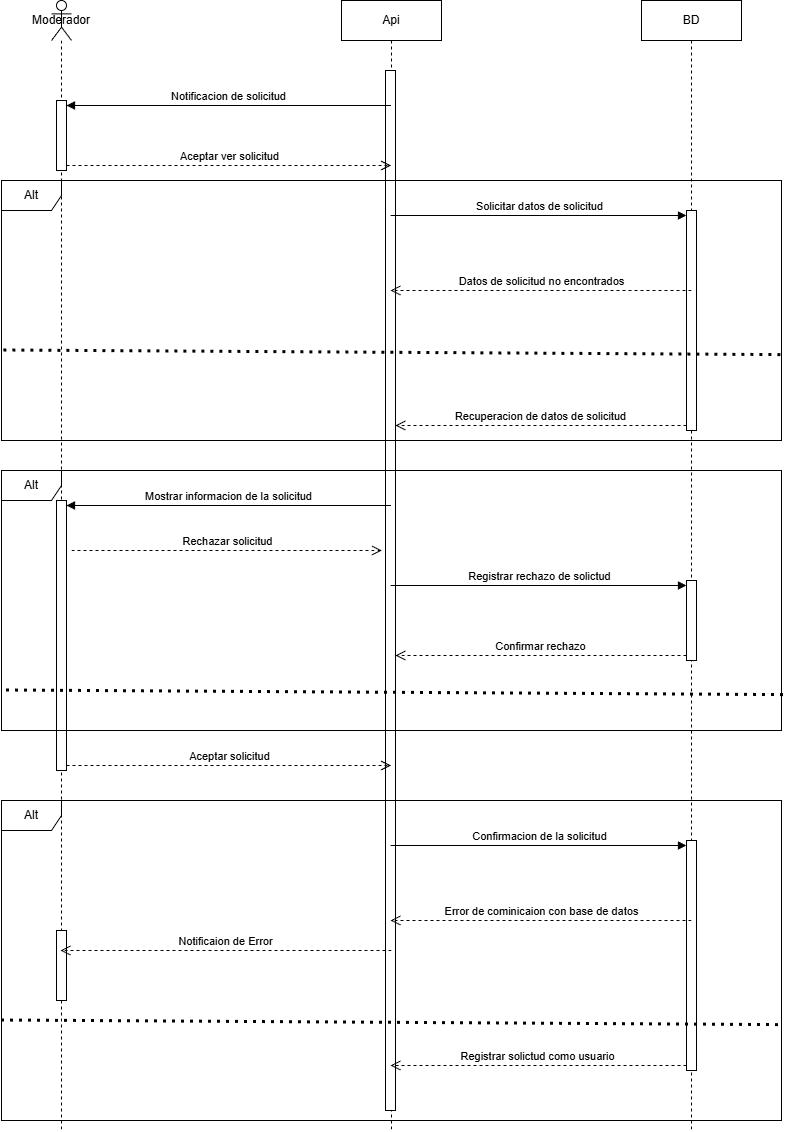

The diagram above was exported from draw.io. Its source (the exported page's mxGraphModel, read from the mxfile embedded in the PNG):
<mxGraphModel dx="1123" dy="749" grid="1" gridSize="10" guides="1" tooltips="1" connect="1" arrows="1" fold="1" page="1" pageScale="1" pageWidth="827" pageHeight="1169" math="0" shadow="0">
  <root>
    <mxCell id="0" />
    <mxCell id="1" parent="0" />
    <mxCell id="Kvdq9AiPGMK1Usw67KeW-2" parent="1" style="shape=umlLifeline;perimeter=lifelinePerimeter;whiteSpace=wrap;html=1;container=1;dropTarget=0;collapsible=0;recursiveResize=0;outlineConnect=0;portConstraint=eastwest;newEdgeStyle={&quot;curved&quot;:0,&quot;rounded&quot;:0};participant=umlActor;" value="Moderador" vertex="1">
      <mxGeometry height="1130" width="20" x="70" y="20" as="geometry" />
    </mxCell>
    <mxCell id="Kvdq9AiPGMK1Usw67KeW-18" parent="Kvdq9AiPGMK1Usw67KeW-2" style="html=1;points=[[0,0,0,0,5],[0,1,0,0,-5],[1,0,0,0,5],[1,1,0,0,-5]];perimeter=orthogonalPerimeter;outlineConnect=0;targetShapes=umlLifeline;portConstraint=eastwest;newEdgeStyle={&quot;curved&quot;:0,&quot;rounded&quot;:0};" value="" vertex="1">
      <mxGeometry height="70" width="10" x="5" y="100" as="geometry" />
    </mxCell>
    <mxCell id="Kvdq9AiPGMK1Usw67KeW-25" parent="Kvdq9AiPGMK1Usw67KeW-2" style="html=1;points=[[0,0,0,0,5],[0,1,0,0,-5],[1,0,0,0,5],[1,1,0,0,-5]];perimeter=orthogonalPerimeter;outlineConnect=0;targetShapes=umlLifeline;portConstraint=eastwest;newEdgeStyle={&quot;curved&quot;:0,&quot;rounded&quot;:0};" value="" vertex="1">
      <mxGeometry height="270" width="10" x="5" y="500" as="geometry" />
    </mxCell>
    <mxCell id="Kvdq9AiPGMK1Usw67KeW-42" parent="Kvdq9AiPGMK1Usw67KeW-2" style="html=1;points=[[0,0,0,0,5],[0,1,0,0,-5],[1,0,0,0,5],[1,1,0,0,-5]];perimeter=orthogonalPerimeter;outlineConnect=0;targetShapes=umlLifeline;portConstraint=eastwest;newEdgeStyle={&quot;curved&quot;:0,&quot;rounded&quot;:0};" value="" vertex="1">
      <mxGeometry height="70" width="10" x="5" y="930" as="geometry" />
    </mxCell>
    <mxCell id="Kvdq9AiPGMK1Usw67KeW-3" parent="1" style="shape=umlLifeline;perimeter=lifelinePerimeter;whiteSpace=wrap;html=1;container=1;dropTarget=0;collapsible=0;recursiveResize=0;outlineConnect=0;portConstraint=eastwest;newEdgeStyle={&quot;curved&quot;:0,&quot;rounded&quot;:0};" value="Api" vertex="1">
      <mxGeometry height="1130" width="100" x="360" y="20" as="geometry" />
    </mxCell>
    <mxCell id="Kvdq9AiPGMK1Usw67KeW-14" parent="Kvdq9AiPGMK1Usw67KeW-3" style="html=1;points=[[0,0,0,0,5],[0,1,0,0,-5],[1,0,0,0,5],[1,1,0,0,-5]];perimeter=orthogonalPerimeter;outlineConnect=0;targetShapes=umlLifeline;portConstraint=eastwest;newEdgeStyle={&quot;curved&quot;:0,&quot;rounded&quot;:0};" value="" vertex="1">
      <mxGeometry height="1040" width="10" x="44" y="70" as="geometry" />
    </mxCell>
    <mxCell id="Kvdq9AiPGMK1Usw67KeW-4" parent="1" style="shape=umlLifeline;perimeter=lifelinePerimeter;whiteSpace=wrap;html=1;container=1;dropTarget=0;collapsible=0;recursiveResize=0;outlineConnect=0;portConstraint=eastwest;newEdgeStyle={&quot;curved&quot;:0,&quot;rounded&quot;:0};" value="BD" vertex="1">
      <mxGeometry height="1130" width="100" x="660" y="20" as="geometry" />
    </mxCell>
    <mxCell id="Kvdq9AiPGMK1Usw67KeW-22" parent="Kvdq9AiPGMK1Usw67KeW-4" style="html=1;points=[[0,0,0,0,5],[0,1,0,0,-5],[1,0,0,0,5],[1,1,0,0,-5]];perimeter=orthogonalPerimeter;outlineConnect=0;targetShapes=umlLifeline;portConstraint=eastwest;newEdgeStyle={&quot;curved&quot;:0,&quot;rounded&quot;:0};" value="" vertex="1">
      <mxGeometry height="220" width="10" x="45" y="210" as="geometry" />
    </mxCell>
    <mxCell id="Kvdq9AiPGMK1Usw67KeW-28" parent="Kvdq9AiPGMK1Usw67KeW-4" style="html=1;points=[[0,0,0,0,5],[0,1,0,0,-5],[1,0,0,0,5],[1,1,0,0,-5]];perimeter=orthogonalPerimeter;outlineConnect=0;targetShapes=umlLifeline;portConstraint=eastwest;newEdgeStyle={&quot;curved&quot;:0,&quot;rounded&quot;:0};" value="" vertex="1">
      <mxGeometry height="230" width="10" x="45" y="840" as="geometry" />
    </mxCell>
    <mxCell id="Kvdq9AiPGMK1Usw67KeW-36" parent="Kvdq9AiPGMK1Usw67KeW-4" style="html=1;points=[[0,0,0,0,5],[0,1,0,0,-5],[1,0,0,0,5],[1,1,0,0,-5]];perimeter=orthogonalPerimeter;outlineConnect=0;targetShapes=umlLifeline;portConstraint=eastwest;newEdgeStyle={&quot;curved&quot;:0,&quot;rounded&quot;:0};" value="" vertex="1">
      <mxGeometry height="80" width="10" x="45" y="580" as="geometry" />
    </mxCell>
    <mxCell id="Kvdq9AiPGMK1Usw67KeW-20" edge="1" parent="1" source="Kvdq9AiPGMK1Usw67KeW-18" style="html=1;verticalAlign=bottom;endArrow=open;dashed=1;endSize=8;curved=0;rounded=0;exitX=1;exitY=1;exitDx=0;exitDy=-5;" target="Kvdq9AiPGMK1Usw67KeW-3" value="Aceptar ver solicitud">
      <mxGeometry relative="1" as="geometry">
        <mxPoint x="160" y="195" as="targetPoint" />
      </mxGeometry>
    </mxCell>
    <mxCell id="Kvdq9AiPGMK1Usw67KeW-19" edge="1" parent="1" source="Kvdq9AiPGMK1Usw67KeW-3" style="html=1;verticalAlign=bottom;endArrow=block;curved=0;rounded=0;entryX=1;entryY=0;entryDx=0;entryDy=5;" target="Kvdq9AiPGMK1Usw67KeW-18" value="Notificacion de solicitud">
      <mxGeometry relative="1" as="geometry">
        <mxPoint x="160" y="125" as="sourcePoint" />
      </mxGeometry>
    </mxCell>
    <mxCell id="Kvdq9AiPGMK1Usw67KeW-23" edge="1" parent="1" source="Kvdq9AiPGMK1Usw67KeW-3" style="html=1;verticalAlign=bottom;endArrow=block;curved=0;rounded=0;entryX=0;entryY=0;entryDx=0;entryDy=5;" target="Kvdq9AiPGMK1Usw67KeW-22" value="Solicitar datos de solicitud">
      <mxGeometry relative="1" as="geometry">
        <mxPoint x="640" y="375" as="sourcePoint" />
      </mxGeometry>
    </mxCell>
    <mxCell id="Kvdq9AiPGMK1Usw67KeW-24" edge="1" parent="1" source="Kvdq9AiPGMK1Usw67KeW-22" style="html=1;verticalAlign=bottom;endArrow=open;dashed=1;endSize=8;curved=0;rounded=0;exitX=0;exitY=1;exitDx=0;exitDy=-5;" target="Kvdq9AiPGMK1Usw67KeW-14" value="Recuperacion de datos de solicitud">
      <mxGeometry relative="1" as="geometry">
        <mxPoint x="420" y="445" as="targetPoint" />
      </mxGeometry>
    </mxCell>
    <mxCell id="Kvdq9AiPGMK1Usw67KeW-26" edge="1" parent="1" source="Kvdq9AiPGMK1Usw67KeW-3" style="html=1;verticalAlign=bottom;endArrow=block;curved=0;rounded=0;entryX=1;entryY=0;entryDx=0;entryDy=5;" target="Kvdq9AiPGMK1Usw67KeW-25" value="Mostrar informacion de la solicitud">
      <mxGeometry relative="1" as="geometry">
        <mxPoint x="155" y="505" as="sourcePoint" />
      </mxGeometry>
    </mxCell>
    <mxCell id="Kvdq9AiPGMK1Usw67KeW-27" edge="1" parent="1" source="Kvdq9AiPGMK1Usw67KeW-25" style="html=1;verticalAlign=bottom;endArrow=open;dashed=1;endSize=8;curved=0;rounded=0;exitX=1;exitY=1;exitDx=0;exitDy=-5;" target="Kvdq9AiPGMK1Usw67KeW-3" value="Aceptar solicitud">
      <mxGeometry relative="1" as="geometry">
        <mxPoint x="155" y="575" as="targetPoint" />
      </mxGeometry>
    </mxCell>
    <mxCell id="Kvdq9AiPGMK1Usw67KeW-29" edge="1" parent="1" source="Kvdq9AiPGMK1Usw67KeW-3" style="html=1;verticalAlign=bottom;endArrow=block;curved=0;rounded=0;entryX=0;entryY=0;entryDx=0;entryDy=5;" target="Kvdq9AiPGMK1Usw67KeW-28" value="Confirmacion de la solicitud">
      <mxGeometry relative="1" as="geometry">
        <mxPoint x="635" y="635" as="sourcePoint" />
      </mxGeometry>
    </mxCell>
    <mxCell id="Kvdq9AiPGMK1Usw67KeW-30" edge="1" parent="1" source="Kvdq9AiPGMK1Usw67KeW-28" style="html=1;verticalAlign=bottom;endArrow=open;dashed=1;endSize=8;curved=0;rounded=0;exitX=0;exitY=1;exitDx=0;exitDy=-5;" target="Kvdq9AiPGMK1Usw67KeW-3" value="Registrar solictud como usuario">
      <mxGeometry relative="1" as="geometry">
        <mxPoint x="635" y="705" as="targetPoint" />
      </mxGeometry>
    </mxCell>
    <mxCell id="Kvdq9AiPGMK1Usw67KeW-31" parent="1" style="shape=umlFrame;whiteSpace=wrap;html=1;pointerEvents=0;" value="Alt" vertex="1">
      <mxGeometry height="260" width="780" x="20" y="200" as="geometry" />
    </mxCell>
    <mxCell id="Kvdq9AiPGMK1Usw67KeW-32" edge="1" parent="1" style="endArrow=none;endFill=0;endSize=12;html=1;rounded=0;entryX=0.997;entryY=0.515;entryDx=0;entryDy=0;entryPerimeter=0;dashed=1;dashPattern=1 2;strokeWidth=3;" value="">
      <mxGeometry relative="1" width="160" as="geometry">
        <mxPoint x="22.34" y="370" as="sourcePoint" />
        <mxPoint x="800.0000000000001" y="374.61000000000007" as="targetPoint" />
      </mxGeometry>
    </mxCell>
    <mxCell id="Kvdq9AiPGMK1Usw67KeW-33" edge="1" parent="1" style="html=1;verticalAlign=bottom;endArrow=open;dashed=1;endSize=8;curved=0;rounded=0;" target="Kvdq9AiPGMK1Usw67KeW-3" value="Datos de solicitud no encontrados">
      <mxGeometry relative="1" as="geometry">
        <mxPoint x="710" y="310" as="sourcePoint" />
        <mxPoint x="630" y="310" as="targetPoint" />
      </mxGeometry>
    </mxCell>
    <mxCell id="Kvdq9AiPGMK1Usw67KeW-34" edge="1" parent="1" style="html=1;verticalAlign=bottom;endArrow=open;dashed=1;endSize=8;curved=0;rounded=0;" value="Rechazar solicitud">
      <mxGeometry relative="1" as="geometry">
        <mxPoint x="90" y="570" as="sourcePoint" />
        <mxPoint x="400.43" y="570" as="targetPoint" />
      </mxGeometry>
    </mxCell>
    <mxCell id="Kvdq9AiPGMK1Usw67KeW-35" parent="1" style="shape=umlFrame;whiteSpace=wrap;html=1;pointerEvents=0;" value="Alt" vertex="1">
      <mxGeometry height="260" width="780" x="20" y="490" as="geometry" />
    </mxCell>
    <mxCell id="Kvdq9AiPGMK1Usw67KeW-37" edge="1" parent="1" source="Kvdq9AiPGMK1Usw67KeW-3" style="html=1;verticalAlign=bottom;endArrow=block;curved=0;rounded=0;entryX=0;entryY=0;entryDx=0;entryDy=5;" target="Kvdq9AiPGMK1Usw67KeW-36" value="Registrar rechazo de solictud">
      <mxGeometry relative="1" as="geometry">
        <mxPoint x="635" y="605" as="sourcePoint" />
      </mxGeometry>
    </mxCell>
    <mxCell id="Kvdq9AiPGMK1Usw67KeW-38" edge="1" parent="1" source="Kvdq9AiPGMK1Usw67KeW-36" style="html=1;verticalAlign=bottom;endArrow=open;dashed=1;endSize=8;curved=0;rounded=0;exitX=0;exitY=1;exitDx=0;exitDy=-5;" target="Kvdq9AiPGMK1Usw67KeW-14" value="Confirmar rechazo">
      <mxGeometry relative="1" as="geometry">
        <mxPoint x="635" y="675" as="targetPoint" />
      </mxGeometry>
    </mxCell>
    <mxCell id="Kvdq9AiPGMK1Usw67KeW-39" parent="1" style="shape=umlFrame;whiteSpace=wrap;html=1;pointerEvents=0;" value="Alt" vertex="1">
      <mxGeometry height="320" width="780" x="20" y="820" as="geometry" />
    </mxCell>
    <mxCell id="Kvdq9AiPGMK1Usw67KeW-40" edge="1" parent="1" style="html=1;verticalAlign=bottom;endArrow=open;dashed=1;endSize=8;curved=0;rounded=0;" value="Error de cominicaion con base de datos">
      <mxGeometry relative="1" as="geometry">
        <mxPoint x="710" y="940" as="sourcePoint" />
        <mxPoint x="409.07142857142844" y="940" as="targetPoint" />
      </mxGeometry>
    </mxCell>
    <mxCell id="Kvdq9AiPGMK1Usw67KeW-41" edge="1" parent="1" style="endArrow=none;endFill=0;endSize=12;html=1;rounded=0;entryX=0.997;entryY=0.515;entryDx=0;entryDy=0;entryPerimeter=0;dashed=1;dashPattern=1 2;strokeWidth=3;" value="">
      <mxGeometry relative="1" width="160" as="geometry">
        <mxPoint x="25" y="710" as="sourcePoint" />
        <mxPoint x="802.6600000000001" y="714.6100000000001" as="targetPoint" />
      </mxGeometry>
    </mxCell>
    <mxCell id="Kvdq9AiPGMK1Usw67KeW-43" edge="1" parent="1" style="html=1;verticalAlign=bottom;endArrow=open;dashed=1;endSize=8;curved=0;rounded=0;" target="Kvdq9AiPGMK1Usw67KeW-2" value="Notificaion de Error">
      <mxGeometry relative="1" as="geometry">
        <mxPoint x="410" y="970" as="sourcePoint" />
        <mxPoint x="330" y="970" as="targetPoint" />
      </mxGeometry>
    </mxCell>
    <mxCell id="Kvdq9AiPGMK1Usw67KeW-44" edge="1" parent="1" style="endArrow=none;endFill=0;endSize=12;html=1;rounded=0;entryX=0.997;entryY=0.515;entryDx=0;entryDy=0;entryPerimeter=0;dashed=1;dashPattern=1 2;strokeWidth=3;" value="">
      <mxGeometry relative="1" width="160" as="geometry">
        <mxPoint x="20" y="1040" as="sourcePoint" />
        <mxPoint x="797.6600000000001" y="1044.6100000000001" as="targetPoint" />
      </mxGeometry>
    </mxCell>
  </root>
</mxGraphModel>